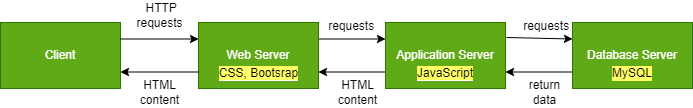

The diagram above was exported from draw.io. Its source (the exported page's mxGraphModel, read from the mxfile embedded in the PNG):
<mxGraphModel dx="1109" dy="757" grid="1" gridSize="11" guides="1" tooltips="1" connect="1" arrows="1" fold="1" page="1" pageScale="1" pageWidth="850" pageHeight="1100" background="#ffffff" math="0" shadow="0">
  <root>
    <mxCell id="0" />
    <mxCell id="1" parent="0" />
    <mxCell id="2" value="Client" style="rounded=0;whiteSpace=wrap;html=1;fillColor=#60a917;fontColor=#ffffff;strokeColor=#2D7600;" parent="1" vertex="1">
      <mxGeometry x="121" y="198" width="120" height="66" as="geometry" />
    </mxCell>
    <mxCell id="8" style="edgeStyle=none;html=1;entryX=0;entryY=0.25;entryDx=0;entryDy=0;strokeColor=#000000;exitX=1;exitY=0.25;exitDx=0;exitDy=0;" parent="1" source="3" target="6" edge="1">
      <mxGeometry relative="1" as="geometry">
        <mxPoint x="451" y="228" as="sourcePoint" />
      </mxGeometry>
    </mxCell>
    <mxCell id="3" value="Web Server" style="rounded=0;whiteSpace=wrap;html=1;fillColor=#60a917;fontColor=#ffffff;strokeColor=#2D7600;" parent="1" vertex="1">
      <mxGeometry x="319" y="198" width="120" height="66" as="geometry" />
    </mxCell>
    <mxCell id="15" style="edgeStyle=orthogonalEdgeStyle;curved=1;html=1;exitX=0;exitY=0.75;exitDx=0;exitDy=0;entryX=1;entryY=0.75;entryDx=0;entryDy=0;strokeColor=#000000;" parent="1" source="5" target="6" edge="1">
      <mxGeometry relative="1" as="geometry" />
    </mxCell>
    <mxCell id="5" value="Database Server" style="rounded=0;whiteSpace=wrap;html=1;fillColor=#60a917;fontColor=#ffffff;strokeColor=#2D7600;" parent="1" vertex="1">
      <mxGeometry x="693" y="198" width="120" height="66" as="geometry" />
    </mxCell>
    <mxCell id="9" style="edgeStyle=none;html=1;entryX=0;entryY=0.25;entryDx=0;entryDy=0;strokeColor=#000000;" parent="1" target="5" edge="1">
      <mxGeometry relative="1" as="geometry">
        <mxPoint x="627" y="213" as="sourcePoint" />
      </mxGeometry>
    </mxCell>
    <mxCell id="14" style="edgeStyle=orthogonalEdgeStyle;curved=1;html=1;exitX=0;exitY=0.75;exitDx=0;exitDy=0;entryX=1;entryY=0.75;entryDx=0;entryDy=0;strokeColor=#000000;" parent="1" source="6" target="3" edge="1">
      <mxGeometry relative="1" as="geometry" />
    </mxCell>
    <mxCell id="6" value="Application Server" style="rounded=0;whiteSpace=wrap;html=1;fillColor=#60a917;fontColor=#ffffff;strokeColor=#2D7600;" parent="1" vertex="1">
      <mxGeometry x="506" y="198" width="120" height="66" as="geometry" />
    </mxCell>
    <mxCell id="7" value="" style="endArrow=classic;html=1;exitX=1;exitY=0.25;exitDx=0;exitDy=0;entryX=0;entryY=0.25;entryDx=0;entryDy=0;strokeColor=#000000;" parent="1" source="2" target="3" edge="1">
      <mxGeometry width="50" height="50" relative="1" as="geometry">
        <mxPoint x="341" y="358" as="sourcePoint" />
        <mxPoint x="391" y="308" as="targetPoint" />
      </mxGeometry>
    </mxCell>
    <mxCell id="13" value="" style="endArrow=classic;html=1;strokeColor=#000000;curved=1;exitX=0;exitY=0.75;exitDx=0;exitDy=0;entryX=1;entryY=0.75;entryDx=0;entryDy=0;" parent="1" source="3" target="2" edge="1">
      <mxGeometry width="50" height="50" relative="1" as="geometry">
        <mxPoint x="429" y="358" as="sourcePoint" />
        <mxPoint x="479" y="308" as="targetPoint" />
      </mxGeometry>
    </mxCell>
    <mxCell id="18" value="&amp;nbsp;HTTP requests" style="text;html=1;strokeColor=none;fillColor=none;align=center;verticalAlign=middle;whiteSpace=wrap;rounded=0;labelBackgroundColor=#FFFFFF;fontColor=#000000;" parent="1" vertex="1">
      <mxGeometry x="253" y="176" width="55" height="30" as="geometry" />
    </mxCell>
    <mxCell id="19" value="HTML content" style="text;html=1;strokeColor=none;fillColor=none;align=center;verticalAlign=middle;whiteSpace=wrap;rounded=0;labelBackgroundColor=#FFFFFF;fontColor=#000000;" parent="1" vertex="1">
      <mxGeometry x="253" y="253" width="55" height="30" as="geometry" />
    </mxCell>
    <mxCell id="20" value="&amp;nbsp;requests" style="text;html=1;strokeColor=none;fillColor=none;align=center;verticalAlign=middle;whiteSpace=wrap;rounded=0;labelBackgroundColor=#FFFFFF;fontColor=#000000;" parent="1" vertex="1">
      <mxGeometry x="443" y="187" width="55" height="30" as="geometry" />
    </mxCell>
    <mxCell id="21" value="&amp;nbsp;requests" style="text;html=1;strokeColor=none;fillColor=none;align=center;verticalAlign=middle;whiteSpace=wrap;rounded=0;labelBackgroundColor=#FFFFFF;fontColor=#000000;" parent="1" vertex="1">
      <mxGeometry x="638" y="187" width="55" height="30" as="geometry" />
    </mxCell>
    <mxCell id="22" value="HTML content" style="text;html=1;strokeColor=none;fillColor=none;align=center;verticalAlign=middle;whiteSpace=wrap;rounded=0;labelBackgroundColor=#FFFFFF;fontColor=#000000;" parent="1" vertex="1">
      <mxGeometry x="451" y="253" width="55" height="30" as="geometry" />
    </mxCell>
    <mxCell id="23" value="return data" style="text;html=1;strokeColor=none;fillColor=none;align=center;verticalAlign=middle;whiteSpace=wrap;rounded=0;labelBackgroundColor=#FFFFFF;fontColor=#000000;" parent="1" vertex="1">
      <mxGeometry x="638" y="253" width="55" height="30" as="geometry" />
    </mxCell>
    <mxCell id="29" value="&lt;span style=&quot;background-color: rgb(255, 255, 102);&quot;&gt;CSS, Bootsrap&lt;/span&gt;" style="text;html=1;strokeColor=none;fillColor=none;align=center;verticalAlign=middle;whiteSpace=wrap;rounded=0;labelBackgroundColor=#FFFFFF;fontColor=#000000;" parent="1" vertex="1">
      <mxGeometry x="329.5" y="234" width="99" height="30" as="geometry" />
    </mxCell>
    <mxCell id="31" value="MySQL" style="text;html=1;strokeColor=none;fillColor=none;align=center;verticalAlign=middle;whiteSpace=wrap;rounded=0;labelBackgroundColor=#FFFF66;fontColor=#000000;" parent="1" vertex="1">
      <mxGeometry x="723" y="234" width="60" height="30" as="geometry" />
    </mxCell>
    <mxCell id="33" value="&lt;span style=&quot;background-color: rgb(255, 255, 102);&quot;&gt;JavaScript&lt;/span&gt;" style="text;html=1;strokeColor=none;fillColor=none;align=center;verticalAlign=middle;whiteSpace=wrap;rounded=0;labelBackgroundColor=#FFFFFF;fontColor=#000000;" parent="1" vertex="1">
      <mxGeometry x="536" y="234" width="60" height="30" as="geometry" />
    </mxCell>
  </root>
</mxGraphModel>